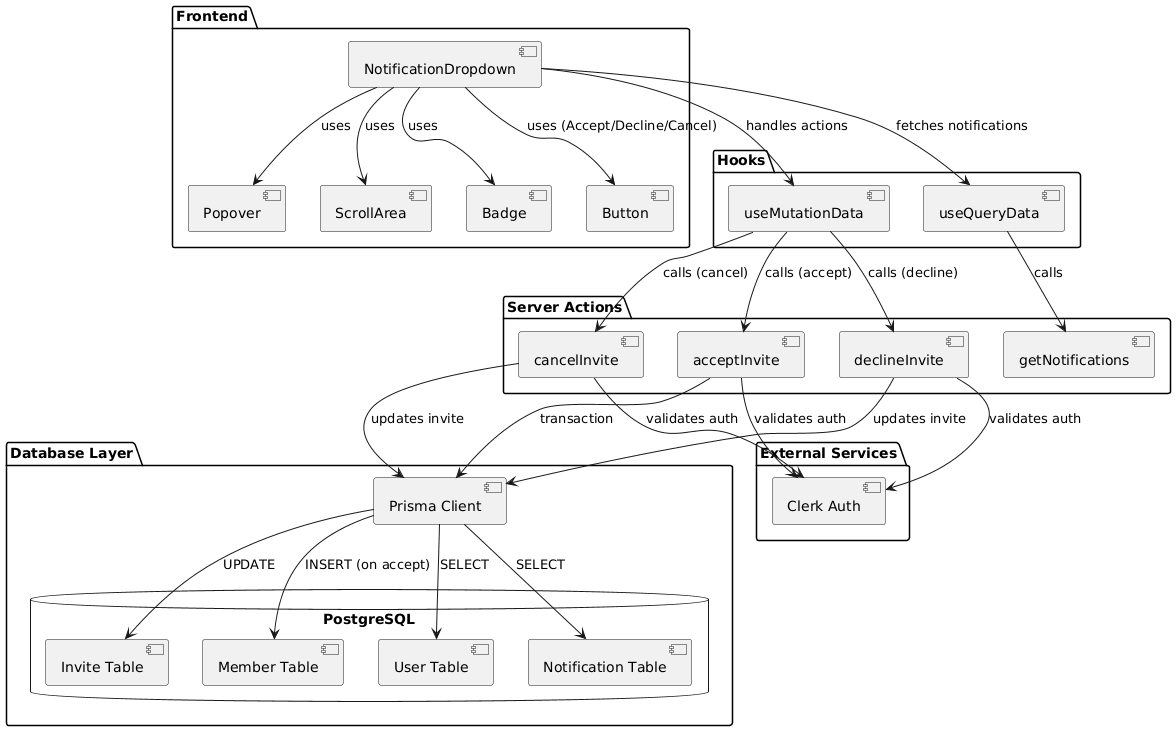

The diagram above was rendered by PlantUML. Its source (embedded in the PNG):
@startuml
package "Frontend" {
  [NotificationDropdown] as ND
  [Popover] as POP
  [ScrollArea] as SA
  [Badge] as BDG
  [Button] as BTN
}

package "Hooks" {
  [useMutationData] as UMD
  [useQueryData] as UQD
}

package "Server Actions" {
  [getNotifications] as GN
  [acceptInvite] as AI
  [declineInvite] as DI
  [cancelInvite] as CI
}

package "Database Layer" {
  [Prisma Client] as PC
  database "PostgreSQL" {
    [Invite Table] as IT
    [Member Table] as MT
    [User Table] as UT
    [Notification Table] as NT
  }
}

package "External Services" {
  [Clerk Auth] as CA
}

ND --> POP : uses
ND --> SA : uses
ND --> BDG : uses
ND --> BTN : uses (Accept/Decline/Cancel)

ND --> UQD : fetches notifications
ND --> UMD : handles actions

UQD --> GN : calls
UMD --> AI : calls (accept)
UMD --> DI : calls (decline)
UMD --> CI : calls (cancel)

AI --> CA : validates auth
DI --> CA : validates auth
CI --> CA : validates auth

AI --> PC : transaction
DI --> PC : updates invite
CI --> PC : updates invite

PC --> IT : UPDATE
PC --> MT : INSERT (on accept)
PC --> UT : SELECT
PC --> NT : SELECT
@enduml